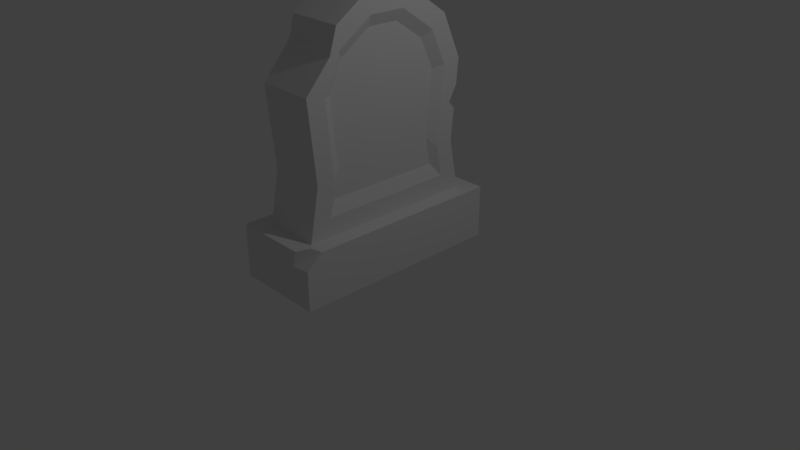# Source: lapide1_quebrada.blend  (saved by Blender 2.79.0; exported with 4.5.12 LTS)
import bpy
from mathutils import Matrix  # noqa: F401  (used for matrix-valued properties, if any)

bpy.ops.wm.read_factory_settings(use_empty=True)
scene = bpy.context.scene
scene.name = 'Scene'

# ---- collections
col_collection_1 = bpy.data.collections.new('Collection 1'); scene.collection.children.link(col_collection_1)

# ---- world
world_world = bpy.data.worlds.new('World'); scene.world = world_world
world_world.color = (0.05088, 0.05088, 0.05088)
world_world.use_sun_shadow = False
world_world.sun_shadow_jitter_overblur = 0.0
world_world.cycles.sampling_method = 'MANUAL'

# ---- cameras
cam_camera = bpy.data.cameras.new('Camera')
cam_camera.clip_end = 100.0
cam_camera.lens = 35.0
cam_camera.sensor_width = 32.0
cam_camera.sensor_height = 18.0
cam_camera.ortho_scale = 7.314
cam_camera.dof.focus_distance = 0.0
cam_camera.dof.aperture_fstop = 128.0

# ---- lights
light_lamp = bpy.data.lights.new('Lamp', 'POINT')
light_lamp.transmission_factor = 0.0
light_lamp.cutoff_distance = 30.0
light_lamp.energy = 100.0
light_lamp.shadow_buffer_clip_start = 1.001
light_lamp.shadow_soft_size = 0.1
light_lamp.shadow_maximum_resolution = 0.006
light_lamp.use_absolute_resolution = True

# ---- meshes
me_cilindro = bpy.data.meshes.new('Cilindro')
me_cilindro.from_pydata([(0.7526, 3.753e-08, -1.0), (0.7526, 3.753e-08, 1.0), (0.7381, -0.1468, -1.0), (0.7381, -0.1468, 1.0), (0.6953, -0.288, -1.0), (0.6953, -0.288, 1.0), (0.6258, -0.4181, -1.0), (0.6258, -0.4181, 1.0), (0.5322, -0.5322, -1.0), (0.5322, -0.5322, 1.0), (0.4181, -0.6258, -1.0), (0.4181, -0.6258, 1.0), (0.288, -0.6953, -1.0), (0.288, -0.6953, 1.0), (0.1468, -0.7381, -1.0), (0.1468, -0.7381, 1.0), (-2.499e-07, -0.7526, -1.0), (-2.499e-07, -0.7526, 1.0), (-0.1468, -0.7381, -1.0), (-0.1468, -0.7381, 1.0), (-0.288, -0.6953, -1.0), (-0.288, -0.6953, 1.0), (-0.6258, -0.4181, -1.0), (-0.6258, -0.4181, 1.0), (-0.6953, -0.288, -1.0), (-0.6953, -0.288, 1.0), (-0.7381, -0.1468, -1.0), (-0.7381, -0.1468, 1.0), (-0.7526, 7.396e-07, -1.0), (-0.7526, 7.396e-07, 1.0), (1.0, 7.55e-08, -1.0), (1.0, 7.55e-08, 1.0), (0.9808, -0.1951, -1.0), (0.9808, -0.1951, 1.0), (0.9239, -0.3827, -1.0), (0.9239, -0.3827, 1.0), (0.8315, -0.5556, -1.0), (0.8315, -0.5556, 1.0), (0.7071, -0.7071, -1.0), (0.7071, -0.7071, 1.0), (0.5556, -0.8315, -1.0), (0.5556, -0.8315, 1.0), (0.3827, -0.9239, -1.0), (0.3827, -0.9239, 1.0), (0.1951, -0.9808, -1.0), (0.1951, -0.9808, 1.0), (-3.258e-07, -1.0, -1.0), (-3.258e-07, -1.0, 1.0), (-0.1951, -0.9808, -1.0), (-0.1951, -0.9808, 1.0), (-0.8315, -0.5556, -1.0), (-0.9239, -0.3827, -1.0), (-0.9239, -0.3827, 1.0), (-0.9808, -0.1951, -1.0), (-0.9808, -0.1951, 1.0), (-1.0, 9.656e-07, -1.0), (-1.0, 9.656e-07, 1.0), (-0.7732, -0.5166, 1.0), (-0.8661, -0.4907, 1.0), (-0.8315, -0.5556, 0.6112), (-0.3442, -0.8309, 1.0), (-0.3499, -0.8448, -1.0), (-0.3174, -0.9437, 1.0), (-0.3177, -0.9436, -1.0)], [], [(30, 31, 33, 32), (32, 33, 35, 34), (34, 35, 37, 36), (36, 37, 39, 38), (38, 39, 41, 40), (40, 41, 43, 42), (42, 43, 45, 44), (44, 45, 47, 46), (46, 47, 49, 48), (48, 49, 62, 63), (50, 59, 58, 52, 51), (51, 52, 54, 53), (53, 54, 56, 55), (2, 0, 30, 32), (1, 3, 33, 31), (4, 2, 32, 34), (3, 5, 35, 33), (6, 4, 34, 36), (5, 7, 37, 35), (8, 6, 36, 38), (7, 9, 39, 37), (10, 8, 38, 40), (9, 11, 41, 39), (12, 10, 40, 42), (11, 13, 43, 41), (14, 12, 42, 44), (13, 15, 45, 43), (16, 14, 44, 46), (15, 17, 47, 45), (18, 16, 46, 48), (17, 19, 49, 47), (20, 18, 48, 63, 61), (19, 21, 60, 62, 49), (24, 22, 50, 51), (23, 25, 52, 58, 57), (26, 24, 51, 53), (25, 27, 54, 52), (28, 26, 53, 55), (27, 29, 56, 54), (14, 16, 17, 15), (16, 18, 19, 17), (18, 20, 21, 19), (10, 12, 13, 11), (12, 14, 15, 13), (30, 0, 1, 31), (2, 4, 6, 8, 10, 11, 9, 7, 5, 3), (1, 0, 2, 3), (55, 56, 29, 28), (29, 27, 26, 28), (24, 26, 27, 25), (22, 24, 25, 23), (57, 59, 50, 22, 23), (57, 58, 59), (61, 60, 21, 20), (62, 60, 61, 63)])
me_cilindro.use_remesh_preserve_volume = False
me_cilindro.use_remesh_preserve_attributes = False
me_cilindro.use_mirror_vertex_groups = False
me_cilindro.update()
me_plano = bpy.data.meshes.new('Plano')
me_plano.from_pydata([(-1.0, -1.0, 0.0), (1.0, -1.0, 0.0), (-1.0, 1.0, 0.0), (1.0, 1.0, 0.0), (-0.6354, 0.6321, 0.6574), (-0.6354, -0.6321, 0.6574), (0.6354, -0.6321, 0.6574), (0.6354, 0.6321, 0.6574), (-1.0, 1.0, 0.4864), (-1.0, -1.0, 0.4864), (0.7224, -0.8866, 0.4864), (1.0, 1.0, 0.4864), (-0.6354, 0.7485, 0.9597), (-0.6354, -0.7485, 0.9597), (0.6354, -0.576, 0.9516), (0.6354, 0.7485, 0.9597), (-0.6354, 0.8179, 1.688), (-0.6354, -0.8179, 1.688), (0.6354, -0.6433, 1.659), (0.6354, 0.8179, 1.688), (-0.6354, 0.6322, 2.094), (0.6354, -0.4968, 1.979), (0.6354, 0.6322, 2.094), (-0.6354, 0.1688, 2.199), (-0.6354, -0.1688, 2.199), (0.6354, -0.1688, 2.199), (0.6354, 0.1688, 2.199), (-0.6354, 0.8387, 0.4864), (-0.6354, -0.8387, 0.4864), (0.6354, -0.8387, 0.4864), (0.6354, 0.8387, 0.4864), (-0.6354, 0.576, 0.9516), (0.6354, 0.576, 0.9516), (0.6354, -0.7485, 0.9597), (-0.6354, -0.576, 0.9516), (0.6354, 0.6433, 1.659), (0.6354, -0.8179, 1.688), (-0.6354, -0.6433, 1.659), (-0.6354, 0.6433, 1.659), (-0.6354, -0.4968, 1.979), (-0.6354, 0.4968, 1.979), (0.6354, 0.4968, 1.979), (-0.2199, 0.1699, 2.801), (-0.2199, -0.1699, 2.801), (0.2199, -0.1699, 2.801), (0.2199, 0.1699, 2.801), (0.5026, -0.492, 1.03), (0.5026, 0.492, 1.03), (0.5026, -0.5495, 1.634), (0.5026, 0.5495, 1.634), (0.5026, -0.4243, 1.908), (0.5026, 0.4243, 1.908), (0.5026, -0.5399, 0.7787), (0.5026, 0.5399, 0.7787), (0.5026, -0.1442, 2.096), (0.5026, 0.1442, 2.096), (-0.5374, 0.4975, 1.025), (-0.5374, -0.4975, 1.025), (-0.5374, 0.5557, 1.635), (-0.5374, -0.5557, 1.635), (-0.5374, 0.4291, 1.912), (-0.5374, -0.4291, 1.912), (-0.5374, 0.546, 0.7707), (-0.5374, -0.546, 0.7707), (-0.5374, 0.1458, 2.103), (-0.5374, -0.1458, 2.103), (-0.6354, 0.221, 2.37), (-0.6354, -0.221, 2.37), (0.6354, -0.221, 2.37), (0.6354, 0.221, 2.37), (-0.2199, 0.1699, 3.054), (-0.2199, -0.1699, 3.054), (0.2199, -0.1699, 3.054), (0.2199, 0.1699, 3.054), (-0.7148, 0.2212, 3.537), (-0.7062, 0.2297, 3.537), (-0.7048, 0.2265, 3.526), (-0.7148, -0.2212, 3.537), (-0.7048, -0.2265, 3.526), (-0.7062, -0.2297, 3.537), (0.7062, -0.2297, 3.537), (0.7048, -0.2265, 3.526), (0.7148, -0.2212, 3.537), (0.7148, 0.2212, 3.537), (0.7048, 0.2265, 3.526), (0.7062, 0.2297, 3.537), (-0.7148, 0.2212, 3.568), (-0.6139, 0.1923, 3.594), (-0.7062, 0.2297, 3.568), (-0.7148, -0.2212, 3.568), (-0.7062, -0.2297, 3.568), (-0.6139, -0.1923, 3.594), (0.7062, -0.2297, 3.568), (0.7148, -0.2212, 3.568), (0.6139, -0.1923, 3.594), (0.7148, 0.2212, 3.568), (0.7062, 0.2297, 3.568), (0.6139, 0.1923, 3.594), (-0.5474, -0.176, 2.37), (0.5474, -0.176, 2.37), (0.5474, 0.176, 2.37), (-0.5474, 0.176, 2.37), (-0.5474, -0.176, 3.484), (0.5474, -0.176, 3.484), (0.5474, 0.176, 3.484), (-0.5474, 0.176, 3.484), (-0.2199, -0.8703, 2.801), (0.2199, -0.8703, 2.801), (-0.2199, -0.8703, 3.054), (0.2199, -0.8703, 3.054), (0.3081, 0.898, 2.75), (-0.3081, 0.898, 2.75), (0.3081, 0.898, 3.105), (-0.3081, 0.898, 3.105), (-0.3081, -0.898, 2.75), (0.3081, -0.898, 2.75), (-0.3081, -0.898, 3.105), (0.3081, -0.898, 3.105), (0.3081, 0.898, 2.75), (-0.3081, 0.898, 2.75), (0.3081, 0.898, 3.105), (-0.3081, 0.898, 3.105), (-0.3081, -0.898, 2.75), (0.3081, -0.898, 2.75), (-0.3081, -0.898, 3.105), (0.3081, -0.898, 3.105), (-0.3081, -0.926, 2.75), (0.3081, -0.926, 2.75), (-0.3081, -0.926, 3.105), (0.3081, -0.926, 3.105), (-0.6354, -0.5058, 2.179), (0.6354, -0.5121, 2.175), (0.6354, -0.5573, 2.03), (-0.6354, -0.5432, 2.018), (0.6354, -0.5816, 1.953), (-0.6354, -0.5931, 1.945), (-0.2199, 0.5458, 2.918), (-0.2199, 0.6875, 2.801), (1.0, -0.8523, 0.4864), (0.2199, 0.6937, 2.801), (-0.2199, 0.4929, 3.054), (0.2199, 0.553, 2.926), (0.2199, 0.5244, 2.991), (0.2199, 0.4263, 3.054), (0.05942, 0.4955, 3.054), (0.6444, -1.0, 0.4864), (0.7274, -0.8794, 0.4864), (1.0, -1.0, 0.3617), (0.5415, -1.0, 0.3408), (0.6354, 0.776, 1.248), (0.6354, 0.7962, 1.46), (0.257, 0.7822, 1.314), (0.6354, 0.7165, 1.313), (-0.6354, 0.5466, 2.152), (-0.6354, 0.3229, 2.302), (-0.6354, 0.357, 2.158), (-0.3627, 0.4056, 2.246)], [(110, 118), (120, 112), (121, 113), (119, 111)], [(0, 2, 3, 1), (30, 27, 12, 15), (2, 0, 9, 8), (3, 2, 8, 11), (0, 1, 147, 148, 145, 9), (1, 3, 11, 138, 147), (28, 27, 8, 9), (29, 28, 9, 145, 10, 146), (30, 29, 146, 138, 11), (27, 30, 11, 8), (35, 41, 51, 49), (28, 29, 33, 13), (26, 25, 54, 55), (39, 24, 65, 61), (5, 34, 57, 63), (34, 37, 59, 57), (15, 12, 16, 19, 150, 151, 149), (13, 33, 36, 17), (22, 20, 153, 156, 154, 66, 69), (19, 16, 20, 22), (6, 7, 53, 52), (74, 77, 89, 86), (25, 21, 50, 54), (40, 38, 58, 60), (5, 4, 27, 28), (7, 6, 29, 30), (4, 31, 12, 27), (32, 7, 30, 15), (6, 14, 33, 29), (34, 5, 28, 13), (35, 32, 15, 149, 152, 150, 19), (14, 18, 36, 33), (37, 34, 13, 17), (31, 38, 16, 12), (39, 37, 17, 135, 133), (38, 40, 20, 16), (41, 35, 19, 22), (18, 21, 132, 134, 36), (23, 24, 67, 66), (25, 26, 69, 68), (40, 23, 66, 154, 155, 153, 20), (26, 41, 22, 69), (21, 25, 68, 131, 132), (24, 39, 133, 130, 67), (46, 47, 49, 48), (52, 53, 47, 46), (48, 49, 51, 50), (50, 51, 55, 54), (32, 35, 49, 47), (21, 18, 48, 50), (7, 32, 47, 53), (41, 26, 55, 51), (18, 14, 46, 48), (14, 6, 52, 46), (62, 63, 57, 56), (58, 59, 61, 60), (56, 57, 59, 58), (60, 61, 65, 64), (31, 4, 62, 56), (38, 31, 56, 58), (23, 40, 60, 64), (37, 39, 61, 59), (4, 5, 63, 62), (24, 23, 64, 65), (98, 101, 66, 67), (99, 98, 67, 68), (100, 99, 68, 69), (101, 100, 69, 66), (97, 94, 93, 95), (42, 70, 140, 136, 137), (71, 43, 106, 108), (97, 87, 91, 94), (78, 77, 74, 76), (85, 75, 88, 96), (104, 105, 76, 84), (79, 80, 92, 90), (102, 103, 81, 78), (74, 75, 76), (77, 78, 79), (80, 81, 82), (83, 84, 85), (86, 87, 88), (89, 90, 91), (92, 93, 94), (95, 96, 97), (104, 73, 70, 105), (78, 81, 80, 79), (89, 91, 87, 86), (84, 76, 75, 85), (83, 95, 93, 82), (90, 92, 94, 91), (102, 105, 101, 98), (96, 88, 87, 97), (85, 96, 95, 83), (92, 80, 82, 93), (79, 90, 89, 77), (88, 75, 74, 86), (104, 84, 81, 103), (44, 43, 98, 99), (42, 45, 100, 101), (71, 72, 103, 102), (102, 78, 76, 105), (43, 71, 102, 98), (73, 104, 100, 45), (100, 104, 103, 99), (72, 44, 99, 103), (106, 107, 115, 114), (70, 73, 143, 144, 140), (45, 42, 137, 139), (73, 45, 139, 141, 142, 143), (108, 106, 114, 116), (72, 71, 108, 109), (43, 44, 107, 106), (44, 72, 109, 107), (117, 116, 124, 125), (107, 109, 117, 115), (109, 108, 116, 117), (123, 125, 129, 127), (10, 148, 147, 138, 146), (116, 114, 122, 124), (114, 115, 123, 122), (143, 142, 144), (115, 117, 125, 123), (126, 127, 129, 128), (125, 124, 128, 129), (124, 122, 126, 128), (122, 123, 127, 126), (130, 131, 68, 67), (130, 133, 132, 131), (132, 133, 135, 134), (17, 36, 134, 135), (140, 144, 142, 141, 136), (141, 139, 137, 136), (101, 105, 70, 42), (83, 82, 81, 84), (145, 148, 10), (149, 151, 152), (156, 155, 154), (152, 151, 150), (153, 155, 156)])
me_plano.use_remesh_preserve_volume = False
me_plano.use_remesh_preserve_attributes = False
me_plano.use_mirror_vertex_groups = False
me_plano.update()

# ---- objects
ob_cilindro = bpy.data.objects.new('Cilindro', me_cilindro)
ob_plano = bpy.data.objects.new('Plano', me_plano)
ob_lamp = bpy.data.objects.new('Lamp', light_lamp)
ob_camera = bpy.data.objects.new('Camera', cam_camera)

# ---- transforms, parenting, visibility, modifiers, constraints
ob_cilindro.location = (0.0, 0.0, 4.237)
ob_cilindro.rotation_euler = (-0.0, 1.571, 0.0)
ob_cilindro.scale = (0.6961, 0.7751, 0.2047)
ob_cilindro.lineart.crease_threshold = 0.0
ob_plano.location = (0.0, 0.0, 0.0)
ob_plano.scale = (0.593, 1.428, 1.441)
ob_plano.lineart.crease_threshold = 0.0
ob_lamp.location = (4.076, 1.005, 5.904)
ob_lamp.rotation_euler = (0.6503, 0.05522, 1.866)
ob_lamp.lock_rotations_4d = False
ob_lamp.empty_display_type = 'ARROWS'
ob_lamp.color = (0.0, 0.0, 0.0, 0.0)
ob_lamp.lineart.crease_threshold = 0.0
ob_camera.location = (7.481, -6.508, 5.344)
ob_camera.rotation_euler = (1.109, 0.0, 0.8149)
ob_camera.lock_rotations_4d = False
ob_camera.empty_display_type = 'ARROWS'
ob_camera.color = (0.0, 0.0, 0.0, 0.0)
ob_camera.display_type = 'WIRE'
ob_camera.lineart.crease_threshold = 0.0

# ---- collection membership
col_collection_1.objects.link(ob_cilindro)
col_collection_1.objects.link(ob_plano)
col_collection_1.objects.link(ob_lamp)
col_collection_1.objects.link(ob_camera)

# ---- scene / render settings (as saved in the file)
scene.camera = ob_camera
scene.frame_start = 1; scene.frame_end = 250; scene.frame_set(1)
scene.render.engine = 'BLENDER_EEVEE_NEXT'
scene.render.resolution_percentage = 50
scene.render.dither_intensity = 0.0
scene.cycles.use_denoising = False
scene.cycles.samples = 128
scene.cycles.sampling_pattern = 'TABULATED_SOBOL'
scene.cycles.use_adaptive_sampling = False
scene.cycles.use_light_tree = False
scene.cycles.blur_glossy = 0.0
scene.cycles.sample_clamp_indirect = 0.0
scene.view_settings.view_transform = 'Standard'
bpy.context.view_layer.update()
